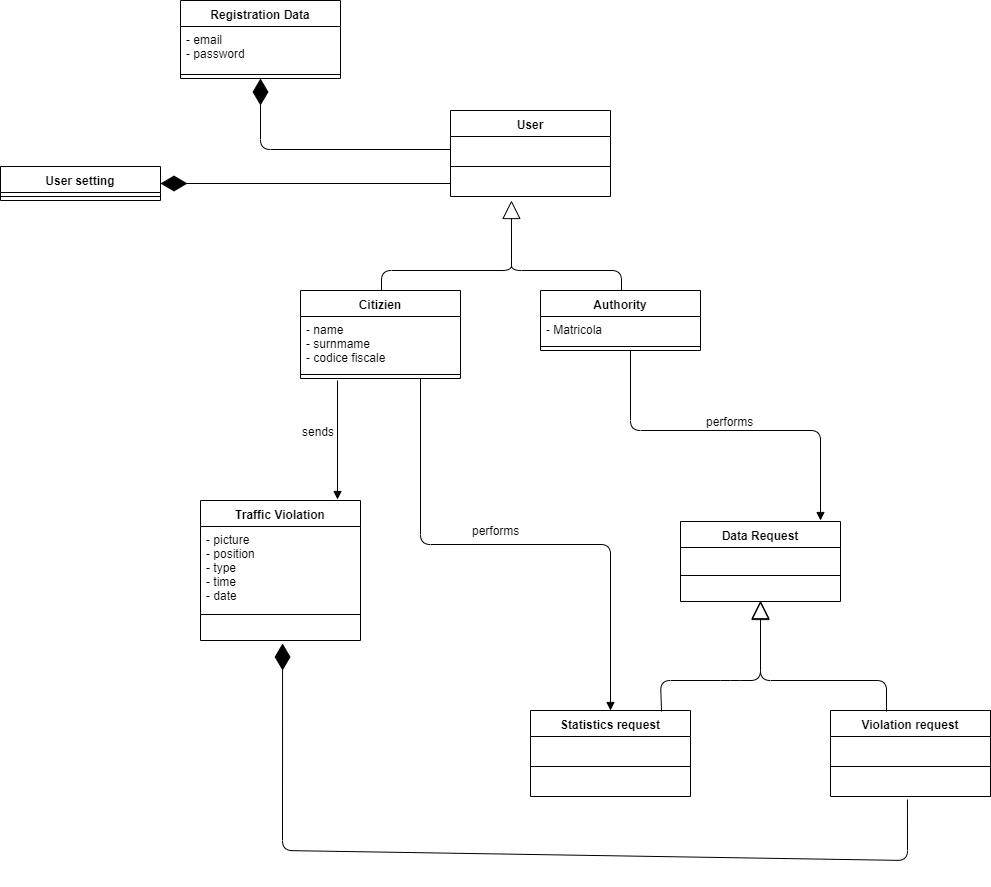

The diagram above was exported from draw.io. Its source (the exported page's mxGraphModel, read from the mxfile embedded in the PNG):
<mxGraphModel dx="2062" dy="762" grid="1" gridSize="10" guides="1" tooltips="1" connect="1" arrows="1" fold="1" page="1" pageScale="1" pageWidth="827" pageHeight="1169" background="#ffffff" math="0" shadow="0">
  <root>
    <mxCell id="0" />
    <mxCell id="1" parent="0" />
    <mxCell id="I3EgPhCVW34z_cpGv4Mf-9" value="User" style="swimlane;fontStyle=1;align=center;verticalAlign=top;childLayout=stackLayout;horizontal=1;startSize=26;horizontalStack=0;resizeParent=1;resizeParentMax=0;resizeLast=0;collapsible=1;marginBottom=0;fontColor=#000000;" parent="1" vertex="1">
      <mxGeometry x="730" y="150" width="160" height="86" as="geometry" />
    </mxCell>
    <mxCell id="I3EgPhCVW34z_cpGv4Mf-10" value="+ field: type" style="text;strokeColor=none;fillColor=none;align=left;verticalAlign=top;spacingLeft=4;spacingRight=4;overflow=hidden;rotatable=0;points=[[0,0.5],[1,0.5]];portConstraint=eastwest;fontColor=#FFFFFF;" parent="I3EgPhCVW34z_cpGv4Mf-9" vertex="1">
      <mxGeometry y="26" width="160" height="26" as="geometry" />
    </mxCell>
    <mxCell id="I3EgPhCVW34z_cpGv4Mf-11" value="" style="line;strokeWidth=1;fillColor=none;align=left;verticalAlign=middle;spacingTop=-1;spacingLeft=3;spacingRight=3;rotatable=0;labelPosition=right;points=[];portConstraint=eastwest;" parent="I3EgPhCVW34z_cpGv4Mf-9" vertex="1">
      <mxGeometry y="52" width="160" height="8" as="geometry" />
    </mxCell>
    <mxCell id="I3EgPhCVW34z_cpGv4Mf-12" value="+ method(type): type" style="text;align=left;verticalAlign=top;spacingLeft=4;spacingRight=4;overflow=hidden;rotatable=0;points=[[0,0.5],[1,0.5]];portConstraint=eastwest;fontColor=#FFFFFF;" parent="I3EgPhCVW34z_cpGv4Mf-9" vertex="1">
      <mxGeometry y="60" width="160" height="26" as="geometry" />
    </mxCell>
    <mxCell id="I3EgPhCVW34z_cpGv4Mf-13" value="" style="endArrow=block;endSize=16;endFill=0;html=1;fontColor=#000000;entryX=0.381;entryY=1.154;entryDx=0;entryDy=0;entryPerimeter=0;" parent="1" target="I3EgPhCVW34z_cpGv4Mf-12" edge="1">
      <mxGeometry width="160" relative="1" as="geometry">
        <mxPoint x="791" y="300" as="sourcePoint" />
        <mxPoint x="800" y="300" as="targetPoint" />
        <Array as="points">
          <mxPoint x="791" y="300" />
        </Array>
      </mxGeometry>
    </mxCell>
    <mxCell id="I3EgPhCVW34z_cpGv4Mf-14" value="Citizien" style="swimlane;fontStyle=1;align=center;verticalAlign=top;childLayout=stackLayout;horizontal=1;startSize=26;horizontalStack=0;resizeParent=1;resizeParentMax=0;resizeLast=0;collapsible=1;marginBottom=0;fontColor=#000000;" parent="1" vertex="1">
      <mxGeometry x="580" y="330" width="160" height="88" as="geometry" />
    </mxCell>
    <mxCell id="I3EgPhCVW34z_cpGv4Mf-15" value="- name&#10;- surnmame&#10;- codice fiscale" style="text;strokeColor=none;fillColor=none;align=left;verticalAlign=top;spacingLeft=4;spacingRight=4;overflow=hidden;rotatable=0;points=[[0,0.5],[1,0.5]];portConstraint=eastwest;" parent="I3EgPhCVW34z_cpGv4Mf-14" vertex="1">
      <mxGeometry y="26" width="160" height="54" as="geometry" />
    </mxCell>
    <mxCell id="I3EgPhCVW34z_cpGv4Mf-16" value="" style="line;strokeWidth=1;fillColor=none;align=left;verticalAlign=middle;spacingTop=-1;spacingLeft=3;spacingRight=3;rotatable=0;labelPosition=right;points=[];portConstraint=eastwest;" parent="I3EgPhCVW34z_cpGv4Mf-14" vertex="1">
      <mxGeometry y="80" width="160" height="8" as="geometry" />
    </mxCell>
    <mxCell id="I3EgPhCVW34z_cpGv4Mf-18" value="Authority" style="swimlane;fontStyle=1;align=center;verticalAlign=top;childLayout=stackLayout;horizontal=1;startSize=26;horizontalStack=0;resizeParent=1;resizeParentMax=0;resizeLast=0;collapsible=1;marginBottom=0;fontColor=#000000;" parent="1" vertex="1">
      <mxGeometry x="820" y="330" width="160" height="60" as="geometry" />
    </mxCell>
    <mxCell id="I3EgPhCVW34z_cpGv4Mf-19" value="- Matricola" style="text;strokeColor=none;fillColor=none;align=left;verticalAlign=top;spacingLeft=4;spacingRight=4;overflow=hidden;rotatable=0;points=[[0,0.5],[1,0.5]];portConstraint=eastwest;" parent="I3EgPhCVW34z_cpGv4Mf-18" vertex="1">
      <mxGeometry y="26" width="160" height="26" as="geometry" />
    </mxCell>
    <mxCell id="I3EgPhCVW34z_cpGv4Mf-20" value="" style="line;strokeWidth=1;fillColor=none;align=left;verticalAlign=middle;spacingTop=-1;spacingLeft=3;spacingRight=3;rotatable=0;labelPosition=right;points=[];portConstraint=eastwest;" parent="I3EgPhCVW34z_cpGv4Mf-18" vertex="1">
      <mxGeometry y="52" width="160" height="8" as="geometry" />
    </mxCell>
    <mxCell id="I3EgPhCVW34z_cpGv4Mf-23" value="" style="endArrow=none;html=1;edgeStyle=orthogonalEdgeStyle;fontColor=#000000;" parent="1" edge="1">
      <mxGeometry relative="1" as="geometry">
        <mxPoint x="791" y="300" as="sourcePoint" />
        <mxPoint x="901.0952380952381" y="330" as="targetPoint" />
        <Array as="points">
          <mxPoint x="791" y="310" />
          <mxPoint x="901" y="310" />
        </Array>
      </mxGeometry>
    </mxCell>
    <mxCell id="I3EgPhCVW34z_cpGv4Mf-25" value="" style="resizable=0;html=1;align=right;verticalAlign=bottom;labelBackgroundColor=#ffffff;fontSize=10;" parent="I3EgPhCVW34z_cpGv4Mf-23" connectable="0" vertex="1">
      <mxGeometry x="1" relative="1" as="geometry" />
    </mxCell>
    <mxCell id="I3EgPhCVW34z_cpGv4Mf-26" value="" style="endArrow=none;html=1;edgeStyle=orthogonalEdgeStyle;fontColor=#000000;exitX=0.5;exitY=0;exitDx=0;exitDy=0;" parent="1" edge="1">
      <mxGeometry relative="1" as="geometry">
        <mxPoint x="661.0952380952381" y="330.19047619047615" as="sourcePoint" />
        <mxPoint x="791" y="300" as="targetPoint" />
        <Array as="points">
          <mxPoint x="661" y="310" />
          <mxPoint x="791" y="310" />
        </Array>
      </mxGeometry>
    </mxCell>
    <mxCell id="I3EgPhCVW34z_cpGv4Mf-27" value="" style="resizable=0;html=1;align=left;verticalAlign=bottom;labelBackgroundColor=#ffffff;fontSize=10;" parent="I3EgPhCVW34z_cpGv4Mf-26" connectable="0" vertex="1">
      <mxGeometry x="-1" relative="1" as="geometry" />
    </mxCell>
    <mxCell id="I3EgPhCVW34z_cpGv4Mf-28" value="" style="resizable=0;html=1;align=right;verticalAlign=bottom;labelBackgroundColor=#ffffff;fontSize=10;" parent="I3EgPhCVW34z_cpGv4Mf-26" connectable="0" vertex="1">
      <mxGeometry x="1" relative="1" as="geometry" />
    </mxCell>
    <mxCell id="I3EgPhCVW34z_cpGv4Mf-29" value="Registration Data" style="swimlane;fontStyle=1;align=center;verticalAlign=top;childLayout=stackLayout;horizontal=1;startSize=26;horizontalStack=0;resizeParent=1;resizeParentMax=0;resizeLast=0;collapsible=1;marginBottom=0;fontColor=#000000;" parent="1" vertex="1">
      <mxGeometry x="460" y="40" width="160" height="78" as="geometry" />
    </mxCell>
    <mxCell id="I3EgPhCVW34z_cpGv4Mf-30" value="- email&#10;- password" style="text;strokeColor=none;fillColor=none;align=left;verticalAlign=top;spacingLeft=4;spacingRight=4;overflow=hidden;rotatable=0;points=[[0,0.5],[1,0.5]];portConstraint=eastwest;" parent="I3EgPhCVW34z_cpGv4Mf-29" vertex="1">
      <mxGeometry y="26" width="160" height="44" as="geometry" />
    </mxCell>
    <mxCell id="I3EgPhCVW34z_cpGv4Mf-31" value="" style="line;strokeWidth=1;fillColor=none;align=left;verticalAlign=middle;spacingTop=-1;spacingLeft=3;spacingRight=3;rotatable=0;labelPosition=right;points=[];portConstraint=eastwest;" parent="I3EgPhCVW34z_cpGv4Mf-29" vertex="1">
      <mxGeometry y="70" width="160" height="8" as="geometry" />
    </mxCell>
    <mxCell id="I3EgPhCVW34z_cpGv4Mf-33" value="" style="endArrow=diamondThin;endFill=1;endSize=24;html=1;fontColor=#000000;entryX=0.5;entryY=1;entryDx=0;entryDy=0;exitX=0;exitY=0.5;exitDx=0;exitDy=0;" parent="1" source="I3EgPhCVW34z_cpGv4Mf-10" target="I3EgPhCVW34z_cpGv4Mf-29" edge="1">
      <mxGeometry width="160" relative="1" as="geometry">
        <mxPoint x="720" y="190" as="sourcePoint" />
        <mxPoint x="630" y="160" as="targetPoint" />
        <Array as="points">
          <mxPoint x="540" y="189" />
        </Array>
      </mxGeometry>
    </mxCell>
    <mxCell id="I3EgPhCVW34z_cpGv4Mf-34" value="User setting" style="swimlane;fontStyle=1;align=center;verticalAlign=top;childLayout=stackLayout;horizontal=1;startSize=26;horizontalStack=0;resizeParent=1;resizeParentMax=0;resizeLast=0;collapsible=1;marginBottom=0;fontColor=#000000;" parent="1" vertex="1">
      <mxGeometry x="280" y="206" width="160" height="34" as="geometry" />
    </mxCell>
    <mxCell id="I3EgPhCVW34z_cpGv4Mf-36" value="" style="line;strokeWidth=1;fillColor=none;align=left;verticalAlign=middle;spacingTop=-1;spacingLeft=3;spacingRight=3;rotatable=0;labelPosition=right;points=[];portConstraint=eastwest;" parent="I3EgPhCVW34z_cpGv4Mf-34" vertex="1">
      <mxGeometry y="26" width="160" height="8" as="geometry" />
    </mxCell>
    <mxCell id="I3EgPhCVW34z_cpGv4Mf-38" value="" style="endArrow=diamondThin;endFill=1;endSize=24;html=1;fontColor=#000000;entryX=1;entryY=0.5;entryDx=0;entryDy=0;exitX=0;exitY=0.5;exitDx=0;exitDy=0;" parent="1" source="I3EgPhCVW34z_cpGv4Mf-12" target="I3EgPhCVW34z_cpGv4Mf-34" edge="1">
      <mxGeometry width="160" relative="1" as="geometry">
        <mxPoint x="480" y="230" as="sourcePoint" />
        <mxPoint x="640" y="230" as="targetPoint" />
      </mxGeometry>
    </mxCell>
    <mxCell id="I3EgPhCVW34z_cpGv4Mf-39" value="Traffic Violation" style="swimlane;fontStyle=1;align=center;verticalAlign=top;childLayout=stackLayout;horizontal=1;startSize=26;horizontalStack=0;resizeParent=1;resizeParentMax=0;resizeLast=0;collapsible=1;marginBottom=0;fontColor=#000000;" parent="1" vertex="1">
      <mxGeometry x="480" y="540" width="160" height="140" as="geometry" />
    </mxCell>
    <mxCell id="I3EgPhCVW34z_cpGv4Mf-40" value="- picture&#10;- position&#10;- type &#10;- time&#10;- date" style="text;strokeColor=none;fillColor=none;align=left;verticalAlign=top;spacingLeft=4;spacingRight=4;overflow=hidden;rotatable=0;points=[[0,0.5],[1,0.5]];portConstraint=eastwest;fontColor=#000000;" parent="I3EgPhCVW34z_cpGv4Mf-39" vertex="1">
      <mxGeometry y="26" width="160" height="84" as="geometry" />
    </mxCell>
    <mxCell id="I3EgPhCVW34z_cpGv4Mf-41" value="" style="line;strokeWidth=1;fillColor=none;align=left;verticalAlign=middle;spacingTop=-1;spacingLeft=3;spacingRight=3;rotatable=0;labelPosition=right;points=[];portConstraint=eastwest;" parent="I3EgPhCVW34z_cpGv4Mf-39" vertex="1">
      <mxGeometry y="110" width="160" height="8" as="geometry" />
    </mxCell>
    <mxCell id="I3EgPhCVW34z_cpGv4Mf-42" value="+ method(type): type" style="text;strokeColor=none;fillColor=none;align=left;verticalAlign=top;spacingLeft=4;spacingRight=4;overflow=hidden;rotatable=0;points=[[0,0.5],[1,0.5]];portConstraint=eastwest;fontColor=#FFFFFF;" parent="I3EgPhCVW34z_cpGv4Mf-39" vertex="1">
      <mxGeometry y="118" width="160" height="22" as="geometry" />
    </mxCell>
    <mxCell id="I3EgPhCVW34z_cpGv4Mf-45" value="sends" style="text;html=1;resizable=0;points=[];autosize=1;align=left;verticalAlign=top;spacingTop=-4;fontColor=#000000;" parent="1" vertex="1">
      <mxGeometry x="580" y="462" width="50" height="20" as="geometry" />
    </mxCell>
    <mxCell id="NmjL_VZn13e8oeAObsIj-10" value="Data Request" style="swimlane;fontStyle=1;align=center;verticalAlign=top;childLayout=stackLayout;horizontal=1;startSize=26;horizontalStack=0;resizeParent=1;resizeParentMax=0;resizeLast=0;collapsible=1;marginBottom=0;" parent="1" vertex="1">
      <mxGeometry x="960" y="561" width="160" height="80" as="geometry" />
    </mxCell>
    <mxCell id="NmjL_VZn13e8oeAObsIj-11" value="+ field: type" style="text;strokeColor=none;fillColor=none;align=left;verticalAlign=top;spacingLeft=4;spacingRight=4;overflow=hidden;rotatable=0;points=[[0,0.5],[1,0.5]];portConstraint=eastwest;fontColor=#FFFFFF;" parent="NmjL_VZn13e8oeAObsIj-10" vertex="1">
      <mxGeometry y="26" width="160" height="24" as="geometry" />
    </mxCell>
    <mxCell id="NmjL_VZn13e8oeAObsIj-12" value="" style="line;strokeWidth=1;fillColor=none;align=left;verticalAlign=middle;spacingTop=-1;spacingLeft=3;spacingRight=3;rotatable=0;labelPosition=right;points=[];portConstraint=eastwest;" parent="NmjL_VZn13e8oeAObsIj-10" vertex="1">
      <mxGeometry y="50" width="160" height="8" as="geometry" />
    </mxCell>
    <mxCell id="NmjL_VZn13e8oeAObsIj-13" value="+ method(type): type" style="text;strokeColor=none;fillColor=none;align=left;verticalAlign=top;spacingLeft=4;spacingRight=4;overflow=hidden;rotatable=0;points=[[0,0.5],[1,0.5]];portConstraint=eastwest;fontColor=#FFFFFF;" parent="NmjL_VZn13e8oeAObsIj-10" vertex="1">
      <mxGeometry y="58" width="160" height="22" as="geometry" />
    </mxCell>
    <mxCell id="NmjL_VZn13e8oeAObsIj-18" value="name" style="endArrow=block;endFill=1;html=1;edgeStyle=orthogonalEdgeStyle;align=left;verticalAlign=top;fontColor=#FFFFFF;" parent="1" edge="1">
      <mxGeometry x="-1" relative="1" as="geometry">
        <mxPoint x="910" y="390" as="sourcePoint" />
        <mxPoint x="1100" y="560" as="targetPoint" />
        <Array as="points">
          <mxPoint x="910" y="470" />
          <mxPoint x="1100" y="470" />
        </Array>
      </mxGeometry>
    </mxCell>
    <mxCell id="NmjL_VZn13e8oeAObsIj-19" value="" style="resizable=0;html=1;align=left;verticalAlign=bottom;labelBackgroundColor=#ffffff;fontSize=10;" parent="NmjL_VZn13e8oeAObsIj-18" connectable="0" vertex="1">
      <mxGeometry x="-1" relative="1" as="geometry" />
    </mxCell>
    <mxCell id="NmjL_VZn13e8oeAObsIj-22" value="Text" style="text;html=1;resizable=0;points=[];autosize=1;align=left;verticalAlign=top;spacingTop=-4;fontColor=#FFFFFF;" parent="1" vertex="1">
      <mxGeometry x="994" y="452" width="40" height="20" as="geometry" />
    </mxCell>
    <mxCell id="NmjL_VZn13e8oeAObsIj-23" value="&lt;font color=&quot;#000000&quot;&gt;performs&lt;br&gt;&lt;br&gt;&lt;/font&gt;" style="text;html=1;resizable=0;points=[];autosize=1;align=left;verticalAlign=top;spacingTop=-4;fontColor=#FFFFFF;" parent="1" vertex="1">
      <mxGeometry x="984" y="452" width="60" height="30" as="geometry" />
    </mxCell>
    <mxCell id="yCFX5oxNjVIw5swGIO4h-3" value="" style="endArrow=block;endFill=1;html=1;edgeStyle=orthogonalEdgeStyle;align=left;verticalAlign=top;entryX=0.856;entryY=-0.007;entryDx=0;entryDy=0;entryPerimeter=0;" edge="1" parent="1" target="I3EgPhCVW34z_cpGv4Mf-39">
      <mxGeometry x="-1" relative="1" as="geometry">
        <mxPoint x="617" y="420" as="sourcePoint" />
        <mxPoint x="730" y="540" as="targetPoint" />
        <Array as="points">
          <mxPoint x="617" y="420" />
        </Array>
      </mxGeometry>
    </mxCell>
    <mxCell id="yCFX5oxNjVIw5swGIO4h-5" value="Statistics request" style="swimlane;fontStyle=1;align=center;verticalAlign=top;childLayout=stackLayout;horizontal=1;startSize=26;horizontalStack=0;resizeParent=1;resizeParentMax=0;resizeLast=0;collapsible=1;marginBottom=0;" vertex="1" parent="1">
      <mxGeometry x="810" y="750" width="160" height="86" as="geometry" />
    </mxCell>
    <mxCell id="yCFX5oxNjVIw5swGIO4h-6" value="+ field: type" style="text;strokeColor=none;fillColor=none;align=left;verticalAlign=top;spacingLeft=4;spacingRight=4;overflow=hidden;rotatable=0;points=[[0,0.5],[1,0.5]];portConstraint=eastwest;fontColor=#FFFFFF;" vertex="1" parent="yCFX5oxNjVIw5swGIO4h-5">
      <mxGeometry y="26" width="160" height="26" as="geometry" />
    </mxCell>
    <mxCell id="yCFX5oxNjVIw5swGIO4h-7" value="" style="line;strokeWidth=1;fillColor=none;align=left;verticalAlign=middle;spacingTop=-1;spacingLeft=3;spacingRight=3;rotatable=0;labelPosition=right;points=[];portConstraint=eastwest;" vertex="1" parent="yCFX5oxNjVIw5swGIO4h-5">
      <mxGeometry y="52" width="160" height="8" as="geometry" />
    </mxCell>
    <mxCell id="yCFX5oxNjVIw5swGIO4h-8" value="+ method(type): type" style="text;strokeColor=none;fillColor=none;align=left;verticalAlign=top;spacingLeft=4;spacingRight=4;overflow=hidden;rotatable=0;points=[[0,0.5],[1,0.5]];portConstraint=eastwest;fontColor=#FFFFFF;" vertex="1" parent="yCFX5oxNjVIw5swGIO4h-5">
      <mxGeometry y="60" width="160" height="26" as="geometry" />
    </mxCell>
    <mxCell id="yCFX5oxNjVIw5swGIO4h-9" value="Violation request&#10;" style="swimlane;fontStyle=1;align=center;verticalAlign=top;childLayout=stackLayout;horizontal=1;startSize=26;horizontalStack=0;resizeParent=1;resizeParentMax=0;resizeLast=0;collapsible=1;marginBottom=0;" vertex="1" parent="1">
      <mxGeometry x="1110" y="750" width="160" height="86" as="geometry" />
    </mxCell>
    <mxCell id="yCFX5oxNjVIw5swGIO4h-10" value="+ field: type" style="text;strokeColor=none;fillColor=none;align=left;verticalAlign=top;spacingLeft=4;spacingRight=4;overflow=hidden;rotatable=0;points=[[0,0.5],[1,0.5]];portConstraint=eastwest;fontColor=#FFFFFF;" vertex="1" parent="yCFX5oxNjVIw5swGIO4h-9">
      <mxGeometry y="26" width="160" height="26" as="geometry" />
    </mxCell>
    <mxCell id="yCFX5oxNjVIw5swGIO4h-11" value="" style="line;strokeWidth=1;fillColor=none;align=left;verticalAlign=middle;spacingTop=-1;spacingLeft=3;spacingRight=3;rotatable=0;labelPosition=right;points=[];portConstraint=eastwest;" vertex="1" parent="yCFX5oxNjVIw5swGIO4h-9">
      <mxGeometry y="52" width="160" height="8" as="geometry" />
    </mxCell>
    <mxCell id="yCFX5oxNjVIw5swGIO4h-12" value="+ method(type): type" style="text;strokeColor=none;fillColor=none;align=left;verticalAlign=top;spacingLeft=4;spacingRight=4;overflow=hidden;rotatable=0;points=[[0,0.5],[1,0.5]];portConstraint=eastwest;fontColor=#FFFFFF;" vertex="1" parent="yCFX5oxNjVIw5swGIO4h-9">
      <mxGeometry y="60" width="160" height="26" as="geometry" />
    </mxCell>
    <mxCell id="yCFX5oxNjVIw5swGIO4h-19" value="" style="endArrow=block;endSize=16;endFill=0;html=1;fontColor=#FFFFFF;exitX=0.819;exitY=0.012;exitDx=0;exitDy=0;exitPerimeter=0;" edge="1" parent="1" source="yCFX5oxNjVIw5swGIO4h-5">
      <mxGeometry width="160" relative="1" as="geometry">
        <mxPoint x="960" y="710" as="sourcePoint" />
        <mxPoint x="1040" y="640" as="targetPoint" />
        <Array as="points">
          <mxPoint x="940" y="720" />
          <mxPoint x="1010" y="720" />
          <mxPoint x="1040" y="720" />
          <mxPoint x="1040" y="670" />
          <mxPoint x="1040" y="660" />
        </Array>
      </mxGeometry>
    </mxCell>
    <mxCell id="yCFX5oxNjVIw5swGIO4h-20" value="" style="endArrow=block;endSize=16;endFill=0;html=1;fontColor=#FFFFFF;entryX=0.5;entryY=1;entryDx=0;entryDy=0;entryPerimeter=0;exitX=0.35;exitY=0.012;exitDx=0;exitDy=0;exitPerimeter=0;" edge="1" parent="1" source="yCFX5oxNjVIw5swGIO4h-9" target="NmjL_VZn13e8oeAObsIj-13">
      <mxGeometry width="160" relative="1" as="geometry">
        <mxPoint x="1160" y="700" as="sourcePoint" />
        <mxPoint x="1320" y="700" as="targetPoint" />
        <Array as="points">
          <mxPoint x="1166" y="720" />
          <mxPoint x="1040" y="720" />
          <mxPoint x="1040" y="660" />
        </Array>
      </mxGeometry>
    </mxCell>
    <mxCell id="yCFX5oxNjVIw5swGIO4h-21" value="name" style="endArrow=block;endFill=1;html=1;edgeStyle=orthogonalEdgeStyle;align=left;verticalAlign=top;fontColor=#FFFFFF;exitX=0.75;exitY=1;exitDx=0;exitDy=0;" edge="1" parent="1" source="I3EgPhCVW34z_cpGv4Mf-14" target="yCFX5oxNjVIw5swGIO4h-5">
      <mxGeometry x="-1" relative="1" as="geometry">
        <mxPoint x="700" y="510" as="sourcePoint" />
        <mxPoint x="870" y="510" as="targetPoint" />
      </mxGeometry>
    </mxCell>
    <mxCell id="yCFX5oxNjVIw5swGIO4h-23" value="" style="endArrow=diamondThin;endFill=1;endSize=24;html=1;fontColor=#FFFFFF;entryX=0.513;entryY=1.136;entryDx=0;entryDy=0;entryPerimeter=0;exitX=0.481;exitY=1.115;exitDx=0;exitDy=0;exitPerimeter=0;" edge="1" parent="1" source="yCFX5oxNjVIw5swGIO4h-12" target="I3EgPhCVW34z_cpGv4Mf-42">
      <mxGeometry width="160" relative="1" as="geometry">
        <mxPoint x="640" y="910" as="sourcePoint" />
        <mxPoint x="800" y="910" as="targetPoint" />
        <Array as="points">
          <mxPoint x="1187" y="900" />
          <mxPoint x="562" y="890" />
        </Array>
      </mxGeometry>
    </mxCell>
    <mxCell id="yCFX5oxNjVIw5swGIO4h-24" value="&lt;font color=&quot;#000000&quot;&gt;performs&lt;br&gt;&lt;br&gt;&lt;/font&gt;" style="text;html=1;resizable=0;points=[];autosize=1;align=left;verticalAlign=top;spacingTop=-4;fontColor=#FFFFFF;" vertex="1" parent="1">
      <mxGeometry x="750" y="561" width="60" height="30" as="geometry" />
    </mxCell>
  </root>
</mxGraphModel>